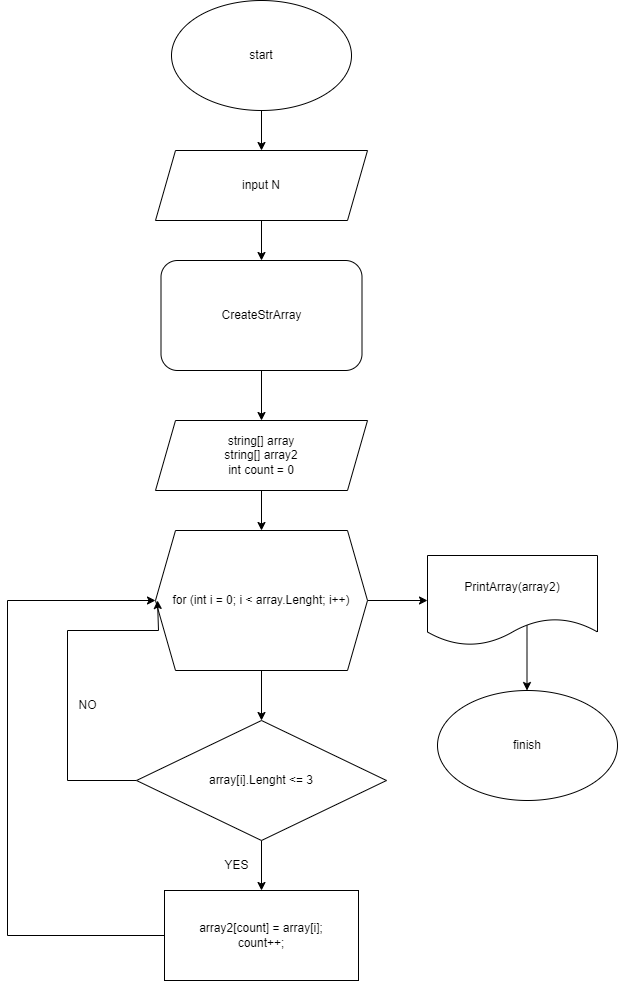

The diagram above was exported from draw.io. Its source (the exported page's mxGraphModel, read from the mxfile embedded in the PNG):
<mxGraphModel dx="1423" dy="758" grid="1" gridSize="10" guides="1" tooltips="1" connect="1" arrows="1" fold="1" page="1" pageScale="1" pageWidth="827" pageHeight="1169" math="0" shadow="0">
  <root>
    <mxCell id="0" />
    <mxCell id="1" parent="0" />
    <mxCell id="OP3sYZy01jIT1-jF-5cv-26" style="edgeStyle=orthogonalEdgeStyle;rounded=0;orthogonalLoop=1;jettySize=auto;html=1;exitX=0.5;exitY=1;exitDx=0;exitDy=0;entryX=0.5;entryY=0;entryDx=0;entryDy=0;" edge="1" parent="1" source="OP3sYZy01jIT1-jF-5cv-4" target="OP3sYZy01jIT1-jF-5cv-24">
      <mxGeometry relative="1" as="geometry" />
    </mxCell>
    <mxCell id="OP3sYZy01jIT1-jF-5cv-4" value="start" style="ellipse;whiteSpace=wrap;html=1;" vertex="1" parent="1">
      <mxGeometry x="324" y="10" width="180" height="110" as="geometry" />
    </mxCell>
    <mxCell id="OP3sYZy01jIT1-jF-5cv-10" style="edgeStyle=orthogonalEdgeStyle;rounded=0;orthogonalLoop=1;jettySize=auto;html=1;exitX=0.5;exitY=1;exitDx=0;exitDy=0;entryX=0.5;entryY=0;entryDx=0;entryDy=0;" edge="1" parent="1" source="OP3sYZy01jIT1-jF-5cv-7" target="OP3sYZy01jIT1-jF-5cv-9">
      <mxGeometry relative="1" as="geometry" />
    </mxCell>
    <mxCell id="OP3sYZy01jIT1-jF-5cv-7" value="string[] array&lt;br&gt;string[] array2&lt;br&gt;int count = 0" style="shape=parallelogram;perimeter=parallelogramPerimeter;whiteSpace=wrap;html=1;fixedSize=1;" vertex="1" parent="1">
      <mxGeometry x="308" y="430" width="212" height="70" as="geometry" />
    </mxCell>
    <mxCell id="OP3sYZy01jIT1-jF-5cv-36" style="edgeStyle=orthogonalEdgeStyle;rounded=0;orthogonalLoop=1;jettySize=auto;html=1;exitX=0.5;exitY=1;exitDx=0;exitDy=0;entryX=0.5;entryY=0;entryDx=0;entryDy=0;" edge="1" parent="1" source="OP3sYZy01jIT1-jF-5cv-9" target="OP3sYZy01jIT1-jF-5cv-11">
      <mxGeometry relative="1" as="geometry" />
    </mxCell>
    <mxCell id="OP3sYZy01jIT1-jF-5cv-40" style="edgeStyle=orthogonalEdgeStyle;rounded=0;orthogonalLoop=1;jettySize=auto;html=1;exitX=1;exitY=0.5;exitDx=0;exitDy=0;entryX=0;entryY=0.5;entryDx=0;entryDy=0;" edge="1" parent="1" source="OP3sYZy01jIT1-jF-5cv-9" target="OP3sYZy01jIT1-jF-5cv-39">
      <mxGeometry relative="1" as="geometry" />
    </mxCell>
    <mxCell id="OP3sYZy01jIT1-jF-5cv-9" value="for (int i = 0; i &amp;lt; array.Lenght; i++)" style="shape=hexagon;perimeter=hexagonPerimeter2;whiteSpace=wrap;html=1;fixedSize=1;" vertex="1" parent="1">
      <mxGeometry x="308" y="540" width="212" height="140" as="geometry" />
    </mxCell>
    <mxCell id="OP3sYZy01jIT1-jF-5cv-14" style="edgeStyle=orthogonalEdgeStyle;rounded=0;orthogonalLoop=1;jettySize=auto;html=1;exitX=0.5;exitY=1;exitDx=0;exitDy=0;entryX=0.5;entryY=0;entryDx=0;entryDy=0;" edge="1" parent="1" source="OP3sYZy01jIT1-jF-5cv-11" target="OP3sYZy01jIT1-jF-5cv-13">
      <mxGeometry relative="1" as="geometry" />
    </mxCell>
    <mxCell id="OP3sYZy01jIT1-jF-5cv-35" style="edgeStyle=orthogonalEdgeStyle;rounded=0;orthogonalLoop=1;jettySize=auto;html=1;exitX=0;exitY=0.5;exitDx=0;exitDy=0;" edge="1" parent="1" source="OP3sYZy01jIT1-jF-5cv-11">
      <mxGeometry relative="1" as="geometry">
        <mxPoint x="310" y="610" as="targetPoint" />
        <Array as="points">
          <mxPoint x="220" y="790" />
          <mxPoint x="220" y="640" />
          <mxPoint x="311" y="640" />
        </Array>
      </mxGeometry>
    </mxCell>
    <mxCell id="OP3sYZy01jIT1-jF-5cv-11" value="array[i].Lenght &amp;lt;= 3" style="rhombus;whiteSpace=wrap;html=1;" vertex="1" parent="1">
      <mxGeometry x="289" y="730" width="250" height="120" as="geometry" />
    </mxCell>
    <mxCell id="OP3sYZy01jIT1-jF-5cv-16" style="edgeStyle=orthogonalEdgeStyle;rounded=0;orthogonalLoop=1;jettySize=auto;html=1;exitX=0;exitY=0.5;exitDx=0;exitDy=0;entryX=0;entryY=0.5;entryDx=0;entryDy=0;" edge="1" parent="1" source="OP3sYZy01jIT1-jF-5cv-13" target="OP3sYZy01jIT1-jF-5cv-9">
      <mxGeometry relative="1" as="geometry">
        <Array as="points">
          <mxPoint x="160" y="945" />
          <mxPoint x="160" y="610" />
        </Array>
      </mxGeometry>
    </mxCell>
    <mxCell id="OP3sYZy01jIT1-jF-5cv-13" value="array2[count] = array[i];&lt;br&gt;count++;" style="rounded=0;whiteSpace=wrap;html=1;" vertex="1" parent="1">
      <mxGeometry x="317" y="900" width="194" height="90" as="geometry" />
    </mxCell>
    <mxCell id="OP3sYZy01jIT1-jF-5cv-15" value="YES" style="text;html=1;align=center;verticalAlign=middle;resizable=0;points=[];autosize=1;strokeColor=none;fillColor=none;" vertex="1" parent="1">
      <mxGeometry x="364" y="860" width="50" height="30" as="geometry" />
    </mxCell>
    <mxCell id="OP3sYZy01jIT1-jF-5cv-27" style="edgeStyle=orthogonalEdgeStyle;rounded=0;orthogonalLoop=1;jettySize=auto;html=1;exitX=0.5;exitY=1;exitDx=0;exitDy=0;entryX=0.5;entryY=0;entryDx=0;entryDy=0;" edge="1" parent="1" source="OP3sYZy01jIT1-jF-5cv-24" target="OP3sYZy01jIT1-jF-5cv-25">
      <mxGeometry relative="1" as="geometry" />
    </mxCell>
    <mxCell id="OP3sYZy01jIT1-jF-5cv-24" value="input N" style="shape=parallelogram;perimeter=parallelogramPerimeter;whiteSpace=wrap;html=1;fixedSize=1;" vertex="1" parent="1">
      <mxGeometry x="308" y="160" width="212" height="70" as="geometry" />
    </mxCell>
    <mxCell id="OP3sYZy01jIT1-jF-5cv-28" style="edgeStyle=orthogonalEdgeStyle;rounded=0;orthogonalLoop=1;jettySize=auto;html=1;exitX=0.5;exitY=1;exitDx=0;exitDy=0;entryX=0.5;entryY=0;entryDx=0;entryDy=0;" edge="1" parent="1" source="OP3sYZy01jIT1-jF-5cv-25" target="OP3sYZy01jIT1-jF-5cv-7">
      <mxGeometry relative="1" as="geometry" />
    </mxCell>
    <mxCell id="OP3sYZy01jIT1-jF-5cv-25" value="CreateStrArray" style="rounded=1;whiteSpace=wrap;html=1;" vertex="1" parent="1">
      <mxGeometry x="313.5" y="270" width="201" height="110" as="geometry" />
    </mxCell>
    <mxCell id="OP3sYZy01jIT1-jF-5cv-34" value="NO" style="text;html=1;align=center;verticalAlign=middle;resizable=0;points=[];autosize=1;strokeColor=none;fillColor=none;" vertex="1" parent="1">
      <mxGeometry x="220" y="700" width="40" height="30" as="geometry" />
    </mxCell>
    <mxCell id="OP3sYZy01jIT1-jF-5cv-41" value="finish" style="ellipse;whiteSpace=wrap;html=1;" vertex="1" parent="1">
      <mxGeometry x="590" y="700" width="180" height="110" as="geometry" />
    </mxCell>
    <mxCell id="OP3sYZy01jIT1-jF-5cv-42" value="" style="endArrow=classic;html=1;rounded=0;" edge="1" parent="1">
      <mxGeometry width="50" height="50" relative="1" as="geometry">
        <mxPoint x="679.5" y="630" as="sourcePoint" />
        <mxPoint x="679.5" y="700" as="targetPoint" />
      </mxGeometry>
    </mxCell>
    <mxCell id="OP3sYZy01jIT1-jF-5cv-39" value="PrintArray(array2)" style="shape=document;whiteSpace=wrap;html=1;boundedLbl=1;" vertex="1" parent="1">
      <mxGeometry x="580" y="565" width="170" height="90" as="geometry" />
    </mxCell>
  </root>
</mxGraphModel>